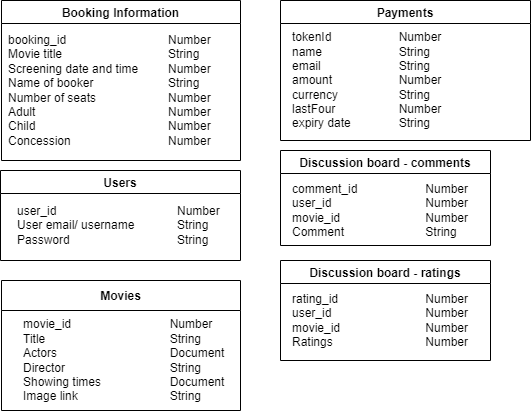

The diagram above was exported from draw.io. Its source (the exported page's mxGraphModel, read from the mxfile embedded in the PNG):
<mxGraphModel dx="525" dy="821" grid="1" gridSize="10" guides="1" tooltips="1" connect="1" arrows="1" fold="1" page="1" pageScale="1" pageWidth="850" pageHeight="1100" math="0" shadow="0" extFonts="Permanent Marker^https://fonts.googleapis.com/css?family=Permanent+Marker">
  <root>
    <mxCell id="0" />
    <mxCell id="1" parent="0" />
    <mxCell id="g-DnUIE9grpBCFSxl0_C-10" value="Movies" style="swimlane;fontStyle=1;childLayout=stackLayout;horizontal=1;startSize=30;horizontalStack=0;resizeParent=1;resizeParentMax=0;resizeLast=0;collapsible=1;marginBottom=0;" parent="1" vertex="1">
      <mxGeometry x="161" y="340" width="239" height="130" as="geometry" />
    </mxCell>
    <mxCell id="g-DnUIE9grpBCFSxl0_C-14" value="movie_id&lt;span style=&quot;white-space: pre;&quot;&gt;&#09;&lt;/span&gt;&lt;span style=&quot;white-space: pre;&quot;&gt;&#09;&lt;/span&gt;&lt;span style=&quot;white-space: pre;&quot;&gt;&#09;&lt;/span&gt;&lt;span style=&quot;white-space: pre;&quot;&gt;&#09;&lt;/span&gt;&amp;nbsp; &amp;nbsp; Number&lt;br&gt;Title&lt;span style=&quot;white-space: pre;&quot;&gt;&#09;&lt;/span&gt;&lt;span style=&quot;white-space: pre;&quot;&gt;&#09;&lt;/span&gt;&lt;span style=&quot;white-space: pre;&quot;&gt;&#09;&lt;/span&gt;&lt;span style=&quot;white-space: pre;&quot;&gt;&#09;&lt;/span&gt;&lt;span style=&quot;white-space: pre;&quot;&gt;&#09;&lt;/span&gt;&amp;nbsp; &amp;nbsp; String&lt;br&gt;Actors&lt;span style=&quot;white-space: pre;&quot;&gt;&#09;&lt;/span&gt;&lt;span style=&quot;white-space: pre;&quot;&gt;&#09;&lt;/span&gt;&lt;span style=&quot;white-space: pre;&quot;&gt;&#09;&lt;/span&gt;&lt;span style=&quot;white-space: pre;&quot;&gt;&#09;&lt;/span&gt;&amp;nbsp; &amp;nbsp; Document&lt;br&gt;Director&lt;span style=&quot;white-space: pre;&quot;&gt;&#09;&lt;/span&gt;&lt;span style=&quot;white-space: pre;&quot;&gt;&#09;&lt;/span&gt;&lt;span style=&quot;white-space: pre;&quot;&gt;&#09;&lt;/span&gt;&lt;span style=&quot;white-space: pre;&quot;&gt;&#09;&lt;/span&gt;&amp;nbsp; &amp;nbsp; String&lt;br&gt;Showing times&amp;nbsp;&lt;span style=&quot;white-space: pre;&quot;&gt;&#09;&lt;/span&gt;&lt;span style=&quot;white-space: pre;&quot;&gt;&#09;&lt;/span&gt;&amp;nbsp; &amp;nbsp; Document&lt;br&gt;Image link&lt;span style=&quot;white-space: pre;&quot;&gt;&#09;&lt;/span&gt;&lt;span style=&quot;white-space: pre;&quot;&gt;&#09;&lt;/span&gt;&lt;span style=&quot;white-space: pre;&quot;&gt;&#09;&lt;/span&gt;&amp;nbsp; &amp;nbsp; String&lt;span style=&quot;white-space: pre;&quot;&gt;&#09;&lt;/span&gt;&lt;span style=&quot;white-space: pre;&quot;&gt;&#09;&lt;/span&gt;&lt;span style=&quot;white-space: pre;&quot;&gt;&#09;&lt;/span&gt;&lt;span style=&quot;white-space: pre;&quot;&gt;&#09;&lt;/span&gt;" style="text;html=1;align=left;verticalAlign=middle;resizable=0;points=[];autosize=1;strokeColor=none;fillColor=none;spacingLeft=20;" parent="g-DnUIE9grpBCFSxl0_C-10" vertex="1">
      <mxGeometry y="30" width="239" height="100" as="geometry" />
    </mxCell>
    <mxCell id="g-DnUIE9grpBCFSxl0_C-22" value="Booking Information" style="swimlane;" parent="1" vertex="1">
      <mxGeometry x="161" y="60" width="239" height="160" as="geometry" />
    </mxCell>
    <mxCell id="g-DnUIE9grpBCFSxl0_C-1" value="booking_id&amp;nbsp;&lt;span style=&quot;white-space: pre;&quot;&gt;&#09;&lt;/span&gt;&lt;span style=&quot;white-space: pre;&quot;&gt;&#09;&lt;/span&gt;&lt;span style=&quot;white-space: pre;&quot;&gt;&#09;&lt;/span&gt;&lt;span style=&quot;white-space: pre;&quot;&gt;&#09;&lt;/span&gt;Number&lt;br&gt;Movie title&lt;span style=&quot;white-space: pre;&quot;&gt;&#09;&lt;/span&gt;&lt;span style=&quot;white-space: pre;&quot;&gt;&#09;&lt;/span&gt;&lt;span style=&quot;white-space: pre;&quot;&gt;&#09;&lt;/span&gt;&lt;span style=&quot;white-space: pre;&quot;&gt;&#09;&lt;/span&gt;String&lt;br&gt;Screening date and time&lt;span style=&quot;white-space: pre;&quot;&gt;&#09;&lt;/span&gt;&lt;span style=&quot;white-space: pre;&quot;&gt;&#09;&lt;/span&gt;Number&lt;br&gt;Name of booker&lt;span style=&quot;white-space: pre;&quot;&gt;&#09;&lt;/span&gt;&lt;span style=&quot;white-space: pre;&quot;&gt;&#09;&lt;/span&gt;&lt;span style=&quot;white-space: pre;&quot;&gt;&#09;&lt;/span&gt;String&lt;br&gt;Number of seats&lt;span style=&quot;white-space: pre;&quot;&gt;&#09;&lt;/span&gt;&lt;span style=&quot;white-space: pre;&quot;&gt;&#09;&lt;/span&gt;&lt;span style=&quot;white-space: pre;&quot;&gt;&#09;&lt;/span&gt;Number&lt;br&gt;Adult&lt;span style=&quot;white-space: pre;&quot;&gt;&#09;&lt;/span&gt;&lt;span style=&quot;white-space: pre;&quot;&gt;&#09;&lt;/span&gt;&lt;span style=&quot;white-space: pre;&quot;&gt;&#09;&lt;/span&gt;&lt;span style=&quot;white-space: pre;&quot;&gt;&#09;&lt;/span&gt;&lt;span style=&quot;white-space: pre;&quot;&gt;&#09;&lt;/span&gt;Number&lt;br&gt;Child&lt;span style=&quot;white-space: pre;&quot;&gt;&#09;&lt;/span&gt;&lt;span style=&quot;white-space: pre;&quot;&gt;&#09;&lt;/span&gt;&lt;span style=&quot;white-space: pre;&quot;&gt;&#09;&lt;/span&gt;&lt;span style=&quot;white-space: pre;&quot;&gt;&#09;&lt;/span&gt;&lt;span style=&quot;white-space: pre;&quot;&gt;&#09;&lt;/span&gt;Number&lt;br&gt;Concession&lt;span style=&quot;white-space: pre;&quot;&gt;&#09;&lt;/span&gt;&lt;span style=&quot;white-space: pre;&quot;&gt;&#09;&lt;/span&gt;&lt;span style=&quot;white-space: pre;&quot;&gt;&#09;&lt;/span&gt;&lt;span style=&quot;white-space: pre;&quot;&gt;&#09;&lt;/span&gt;Number" style="text;html=1;align=left;verticalAlign=middle;resizable=0;points=[];autosize=1;strokeColor=none;fillColor=none;" parent="g-DnUIE9grpBCFSxl0_C-22" vertex="1">
      <mxGeometry x="5" y="25" width="230" height="130" as="geometry" />
    </mxCell>
    <mxCell id="g-DnUIE9grpBCFSxl0_C-23" value="Users" style="swimlane;" parent="1" vertex="1">
      <mxGeometry x="160" y="230" width="240" height="90" as="geometry" />
    </mxCell>
    <mxCell id="g-DnUIE9grpBCFSxl0_C-25" value="&lt;span style=&quot;&quot;&gt;user_id&lt;span style=&quot;white-space: pre;&quot;&gt;&#09;&lt;/span&gt;&lt;span style=&quot;white-space: pre;&quot;&gt;&#09;&lt;/span&gt;&lt;span style=&quot;white-space: pre;&quot;&gt;&#09;&lt;/span&gt;&lt;span style=&quot;white-space: pre;&quot;&gt;&#09;&lt;/span&gt;&lt;span style=&quot;white-space: pre;&quot;&gt;&#09;&lt;/span&gt;Number&lt;span style=&quot;white-space: pre;&quot;&gt;&#09;&lt;/span&gt;&lt;span style=&quot;white-space: pre;&quot;&gt;&#09;&lt;/span&gt;&lt;span style=&quot;white-space: pre;&quot;&gt;&#09;&lt;/span&gt;&lt;span style=&quot;white-space: pre;&quot;&gt;&#09;&lt;/span&gt;&lt;/span&gt;&lt;br style=&quot;padding: 0px; margin: 0px;&quot;&gt;&lt;div style=&quot;&quot;&gt;&lt;span style=&quot;background-color: initial;&quot;&gt;User email/ username&lt;span style=&quot;white-space: pre;&quot;&gt;&#09;&lt;/span&gt;&lt;span style=&quot;white-space: pre;&quot;&gt;&#09;&lt;/span&gt;String&lt;/span&gt;&lt;/div&gt;&lt;span style=&quot;&quot;&gt;Password&lt;span style=&quot;white-space: pre;&quot;&gt;&#09;&lt;/span&gt;&lt;span style=&quot;white-space: pre;&quot;&gt;&#09;&lt;/span&gt;&lt;span style=&quot;white-space: pre;&quot;&gt;&#09;&lt;/span&gt;&lt;span style=&quot;white-space: pre;&quot;&gt;&#09;&lt;/span&gt;String&lt;/span&gt;" style="text;html=1;align=left;verticalAlign=middle;resizable=0;points=[];autosize=1;strokeColor=none;fillColor=none;" parent="g-DnUIE9grpBCFSxl0_C-23" vertex="1">
      <mxGeometry x="15" y="25" width="320" height="60" as="geometry" />
    </mxCell>
    <mxCell id="g-DnUIE9grpBCFSxl0_C-26" value="Payments" style="swimlane;align=center;" parent="1" vertex="1">
      <mxGeometry x="440" y="60" width="250" height="140" as="geometry" />
    </mxCell>
    <mxCell id="g-DnUIE9grpBCFSxl0_C-27" value="tokenId&lt;span style=&quot;&quot;&gt;&#09;&lt;span style=&quot;white-space: pre;&quot;&gt;&#09;&lt;/span&gt;&lt;span style=&quot;white-space: pre;&quot;&gt;&#09;&lt;/span&gt;&lt;span style=&quot;white-space: pre;&quot;&gt;&#09;&lt;/span&gt;&lt;/span&gt;Number&lt;br&gt;name&lt;span style=&quot;&quot;&gt;&#09;&lt;span style=&quot;white-space: pre;&quot;&gt;&#09;&lt;/span&gt;&lt;span style=&quot;white-space: pre;&quot;&gt;&#09;&lt;/span&gt;&lt;span style=&quot;white-space: pre;&quot;&gt;&#09;&lt;/span&gt;&lt;/span&gt;String&lt;br&gt;&lt;span style=&quot;&quot;&gt;email&lt;span style=&quot;&quot;&gt;&#09;&lt;span style=&quot;white-space: pre;&quot;&gt;&#09;&lt;/span&gt;&lt;span style=&quot;white-space: pre;&quot;&gt;&#09;&lt;/span&gt;&lt;span style=&quot;white-space: pre;&quot;&gt;&#09;&lt;/span&gt;&lt;/span&gt;String&lt;/span&gt;&lt;br style=&quot;padding: 0px; margin: 0px;&quot;&gt;&lt;span style=&quot;&quot;&gt;amount&lt;span style=&quot;&quot;&gt;&#09;&lt;span style=&quot;white-space: pre;&quot;&gt;&#09;&lt;/span&gt;&lt;span style=&quot;white-space: pre;&quot;&gt;&#09;&lt;/span&gt;&lt;span style=&quot;white-space: pre;&quot;&gt;&#09;&lt;/span&gt;&lt;/span&gt;Number&lt;span style=&quot;&quot;&gt;&#09;&lt;/span&gt;&lt;span style=&quot;&quot;&gt;&#09;&lt;/span&gt;&lt;/span&gt;&lt;br style=&quot;padding: 0px; margin: 0px;&quot;&gt;&lt;span style=&quot;&quot;&gt;currency&lt;span style=&quot;&quot;&gt;&#09;&lt;span style=&quot;white-space: pre;&quot;&gt;&#09;&lt;/span&gt;&lt;span style=&quot;white-space: pre;&quot;&gt;&#09;&lt;/span&gt;&lt;span style=&quot;white-space: pre;&quot;&gt;&#09;&lt;/span&gt;&lt;/span&gt;String&lt;/span&gt;&lt;br style=&quot;padding: 0px; margin: 0px;&quot;&gt;&lt;span style=&quot;&quot;&gt;lastFour &lt;span style=&quot;white-space: pre;&quot;&gt;&#09;&lt;/span&gt;&lt;span style=&quot;white-space: pre;&quot;&gt;&#09;&lt;/span&gt;&lt;span style=&quot;white-space: pre;&quot;&gt;&#09;&lt;/span&gt;Number&lt;br&gt;expiry date&lt;span style=&quot;white-space: pre;&quot;&gt;&#09;&lt;span style=&quot;white-space: pre;&quot;&gt;&#09;&lt;/span&gt;&lt;/span&gt;String&lt;span style=&quot;&quot;&gt;&lt;/span&gt;&lt;/span&gt;" style="text;html=1;align=left;verticalAlign=middle;resizable=0;points=[];autosize=1;strokeColor=none;fillColor=none;" parent="g-DnUIE9grpBCFSxl0_C-26" vertex="1">
      <mxGeometry x="10" y="25" width="170" height="110" as="geometry" />
    </mxCell>
    <mxCell id="g-DnUIE9grpBCFSxl0_C-28" value="Discussion board - comments" style="swimlane;align=center;" parent="1" vertex="1">
      <mxGeometry x="440" y="210" width="210" height="95" as="geometry" />
    </mxCell>
    <mxCell id="g-DnUIE9grpBCFSxl0_C-29" value="comment_id&lt;span style=&quot;white-space: pre;&quot;&gt;&#09;&lt;/span&gt;&lt;span style=&quot;white-space: pre;&quot;&gt;&#09;&lt;/span&gt;&lt;span style=&quot;white-space: pre;&quot;&gt;&#09;&lt;/span&gt;Number&lt;br&gt;user_id&lt;span style=&quot;white-space: pre;&quot;&gt;&#09;&lt;/span&gt;&lt;span style=&quot;white-space: pre;&quot;&gt;&#09;&lt;/span&gt;&lt;span style=&quot;white-space: pre;&quot;&gt;&#09;&lt;/span&gt;&lt;span style=&quot;white-space: pre;&quot;&gt;&#09;&lt;/span&gt;Number&lt;br&gt;movie_id&lt;span style=&quot;white-space: pre;&quot;&gt;&#09;&lt;/span&gt;&lt;span style=&quot;white-space: pre;&quot;&gt;&#09;&lt;/span&gt;&lt;span style=&quot;white-space: pre;&quot;&gt;&#09;&lt;/span&gt;&lt;span style=&quot;white-space: pre;&quot;&gt;&#09;&lt;/span&gt;Number&lt;br&gt;Comment&lt;span style=&quot;white-space: pre;&quot;&gt;&#09;&lt;/span&gt;&lt;span style=&quot;white-space: pre;&quot;&gt;&#09;&lt;/span&gt;&lt;span style=&quot;white-space: pre;&quot;&gt;&#09;&lt;/span&gt;String" style="text;html=1;align=left;verticalAlign=middle;resizable=0;points=[];autosize=1;strokeColor=none;fillColor=none;" parent="g-DnUIE9grpBCFSxl0_C-28" vertex="1">
      <mxGeometry x="10" y="25" width="200" height="70" as="geometry" />
    </mxCell>
    <mxCell id="g-DnUIE9grpBCFSxl0_C-30" value="Discussion board - ratings" style="swimlane;align=center;" parent="1" vertex="1">
      <mxGeometry x="440" y="320" width="210" height="100" as="geometry" />
    </mxCell>
    <mxCell id="g-DnUIE9grpBCFSxl0_C-31" value="rating_id&lt;span style=&quot;white-space: pre;&quot;&gt;&#09;&lt;/span&gt;&lt;span style=&quot;white-space: pre;&quot;&gt;&#09;&lt;/span&gt;&lt;span style=&quot;white-space: pre;&quot;&gt;&#09;&lt;/span&gt;&lt;span style=&quot;white-space: pre;&quot;&gt;&#09;&lt;/span&gt;Number&lt;br&gt;user_id&lt;span style=&quot;white-space: pre;&quot;&gt;&#09;&lt;/span&gt;&lt;span style=&quot;white-space: pre;&quot;&gt;&#09;&lt;/span&gt;&lt;span style=&quot;white-space: pre;&quot;&gt;&#09;&lt;/span&gt;&lt;span style=&quot;white-space: pre;&quot;&gt;&#09;&lt;/span&gt;Number&lt;br&gt;movie_id&lt;span style=&quot;white-space: pre;&quot;&gt;&#09;&lt;/span&gt;&lt;span style=&quot;white-space: pre;&quot;&gt;&#09;&lt;/span&gt;&lt;span style=&quot;white-space: pre;&quot;&gt;&#09;&lt;/span&gt;&lt;span style=&quot;white-space: pre;&quot;&gt;&#09;&lt;/span&gt;Number&lt;br&gt;Ratings&lt;span style=&quot;white-space: pre;&quot;&gt;&#09;&lt;/span&gt;&lt;span style=&quot;white-space: pre;&quot;&gt;&#09;&lt;/span&gt;&lt;span style=&quot;white-space: pre;&quot;&gt;&#09;&lt;/span&gt;&lt;span style=&quot;white-space: pre;&quot;&gt;&#09;&lt;/span&gt;Number" style="text;html=1;align=left;verticalAlign=middle;resizable=0;points=[];autosize=1;strokeColor=none;fillColor=none;" parent="g-DnUIE9grpBCFSxl0_C-30" vertex="1">
      <mxGeometry x="10" y="25" width="200" height="70" as="geometry" />
    </mxCell>
  </root>
</mxGraphModel>